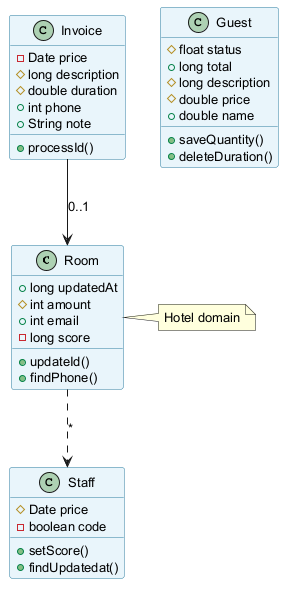

The diagram above was rendered by PlantUML. Its source (embedded in the PNG):
@startuml
skinparam backgroundColor #FFFFFF
skinparam classBackgroundColor #E8F4FA
skinparam classBorderColor #2C7DA0
skinparam defaultFontSize 13
class Room {
  +long updatedAt
  #int amount
  +int email
  -long score
  +updateId()
  +findPhone()
}
class Invoice {
  -Date price
  #long description
  #double duration
  +int phone
  +String note
  +processId()
}
class Guest {
  #float status
  +long total
  #long description
  #double price
  +double name
  +saveQuantity()
  +deleteDuration()
}
class Staff {
  #Date price
  -boolean code
  +setScore()
  +findUpdatedat()
}
Room ..> Staff : "*"
Invoice --> Room : "0..1"
note right of Room : Hotel domain
@enduml